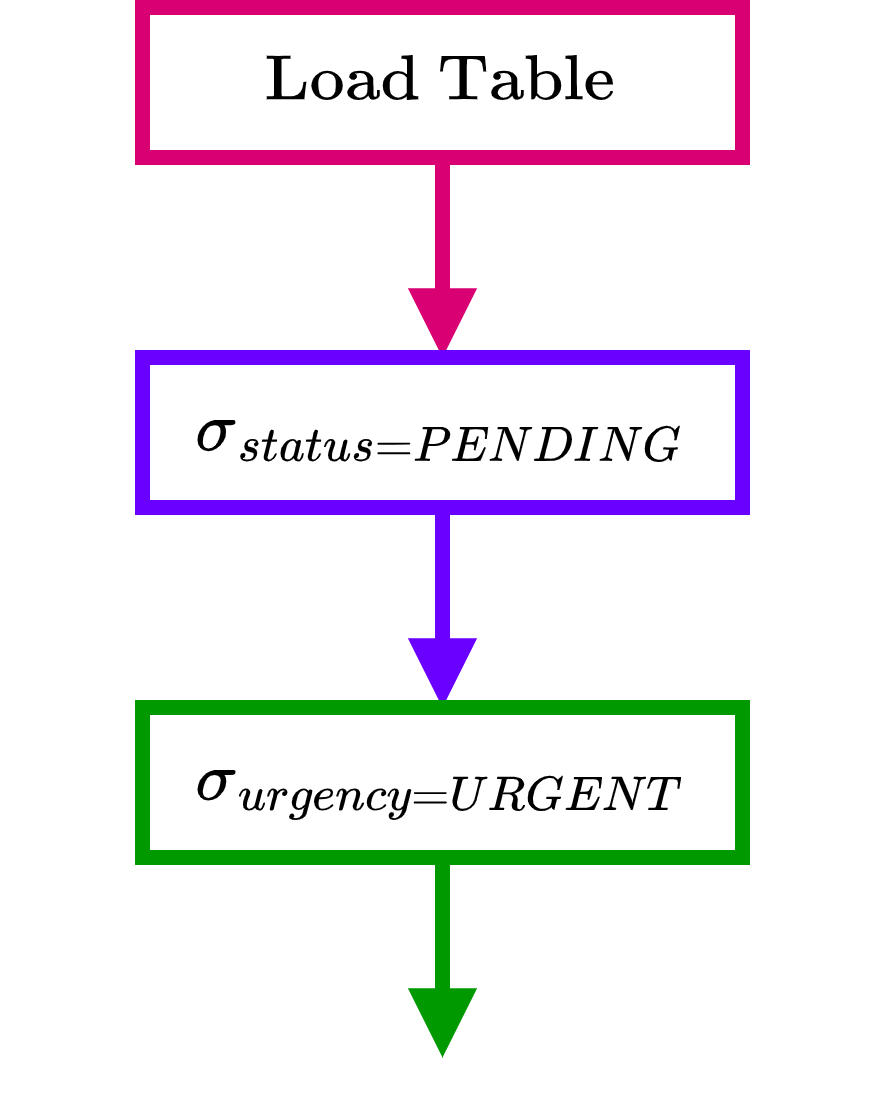

The diagram above was exported from draw.io. Its source (the exported page's mxGraphModel, read from the mxfile embedded in the PNG):
<mxGraphModel dx="1456" dy="406" grid="1" gridSize="10" guides="1" tooltips="1" connect="1" arrows="1" fold="1" page="1" pageScale="1" pageWidth="827" pageHeight="1169" math="1" shadow="0">
  <root>
    <mxCell id="0" />
    <mxCell id="1" parent="0" />
    <mxCell id="v1_gf0mblpAOURUHB2Vd-4" style="edgeStyle=orthogonalEdgeStyle;rounded=0;orthogonalLoop=1;jettySize=auto;html=1;exitX=0.5;exitY=1;exitDx=0;exitDy=0;entryX=0.5;entryY=0;entryDx=0;entryDy=0;endArrow=block;endFill=1;strokeWidth=3;strokeColor=#D80073;" edge="1" parent="1" source="v1_gf0mblpAOURUHB2Vd-1" target="v1_gf0mblpAOURUHB2Vd-2">
      <mxGeometry relative="1" as="geometry" />
    </mxCell>
    <mxCell id="v1_gf0mblpAOURUHB2Vd-1" value="$$\text{Load Table}$$" style="rounded=0;whiteSpace=wrap;html=1;strokeWidth=3;strokeColor=#D80073;" vertex="1" parent="1">
      <mxGeometry x="10" y="40" width="120" height="30" as="geometry" />
    </mxCell>
    <mxCell id="v1_gf0mblpAOURUHB2Vd-5" style="edgeStyle=orthogonalEdgeStyle;rounded=0;orthogonalLoop=1;jettySize=auto;html=1;exitX=0.5;exitY=1;exitDx=0;exitDy=0;entryX=0.5;entryY=0;entryDx=0;entryDy=0;strokeWidth=3;endArrow=block;endFill=1;strokeColor=#6A00FF;" edge="1" parent="1" source="v1_gf0mblpAOURUHB2Vd-2" target="v1_gf0mblpAOURUHB2Vd-3">
      <mxGeometry relative="1" as="geometry" />
    </mxCell>
    <mxCell id="v1_gf0mblpAOURUHB2Vd-2" value="$$\sigma_{status=PENDING}$$" style="rounded=0;whiteSpace=wrap;html=1;strokeWidth=3;strokeColor=#6A00FF;" vertex="1" parent="1">
      <mxGeometry x="10" y="110" width="120" height="30" as="geometry" />
    </mxCell>
    <mxCell id="v1_gf0mblpAOURUHB2Vd-6" style="edgeStyle=orthogonalEdgeStyle;rounded=0;orthogonalLoop=1;jettySize=auto;html=1;exitX=0.5;exitY=1;exitDx=0;exitDy=0;strokeColor=#009900;strokeWidth=3;endArrow=block;endFill=1;" edge="1" parent="1" source="v1_gf0mblpAOURUHB2Vd-3">
      <mxGeometry relative="1" as="geometry">
        <mxPoint x="70" y="250" as="targetPoint" />
      </mxGeometry>
    </mxCell>
    <mxCell id="v1_gf0mblpAOURUHB2Vd-3" value="$$\sigma_{urgency=URGENT}$$" style="rounded=0;whiteSpace=wrap;html=1;strokeWidth=3;strokeColor=#009900;" vertex="1" parent="1">
      <mxGeometry x="10" y="180" width="120" height="30" as="geometry" />
    </mxCell>
  </root>
</mxGraphModel>